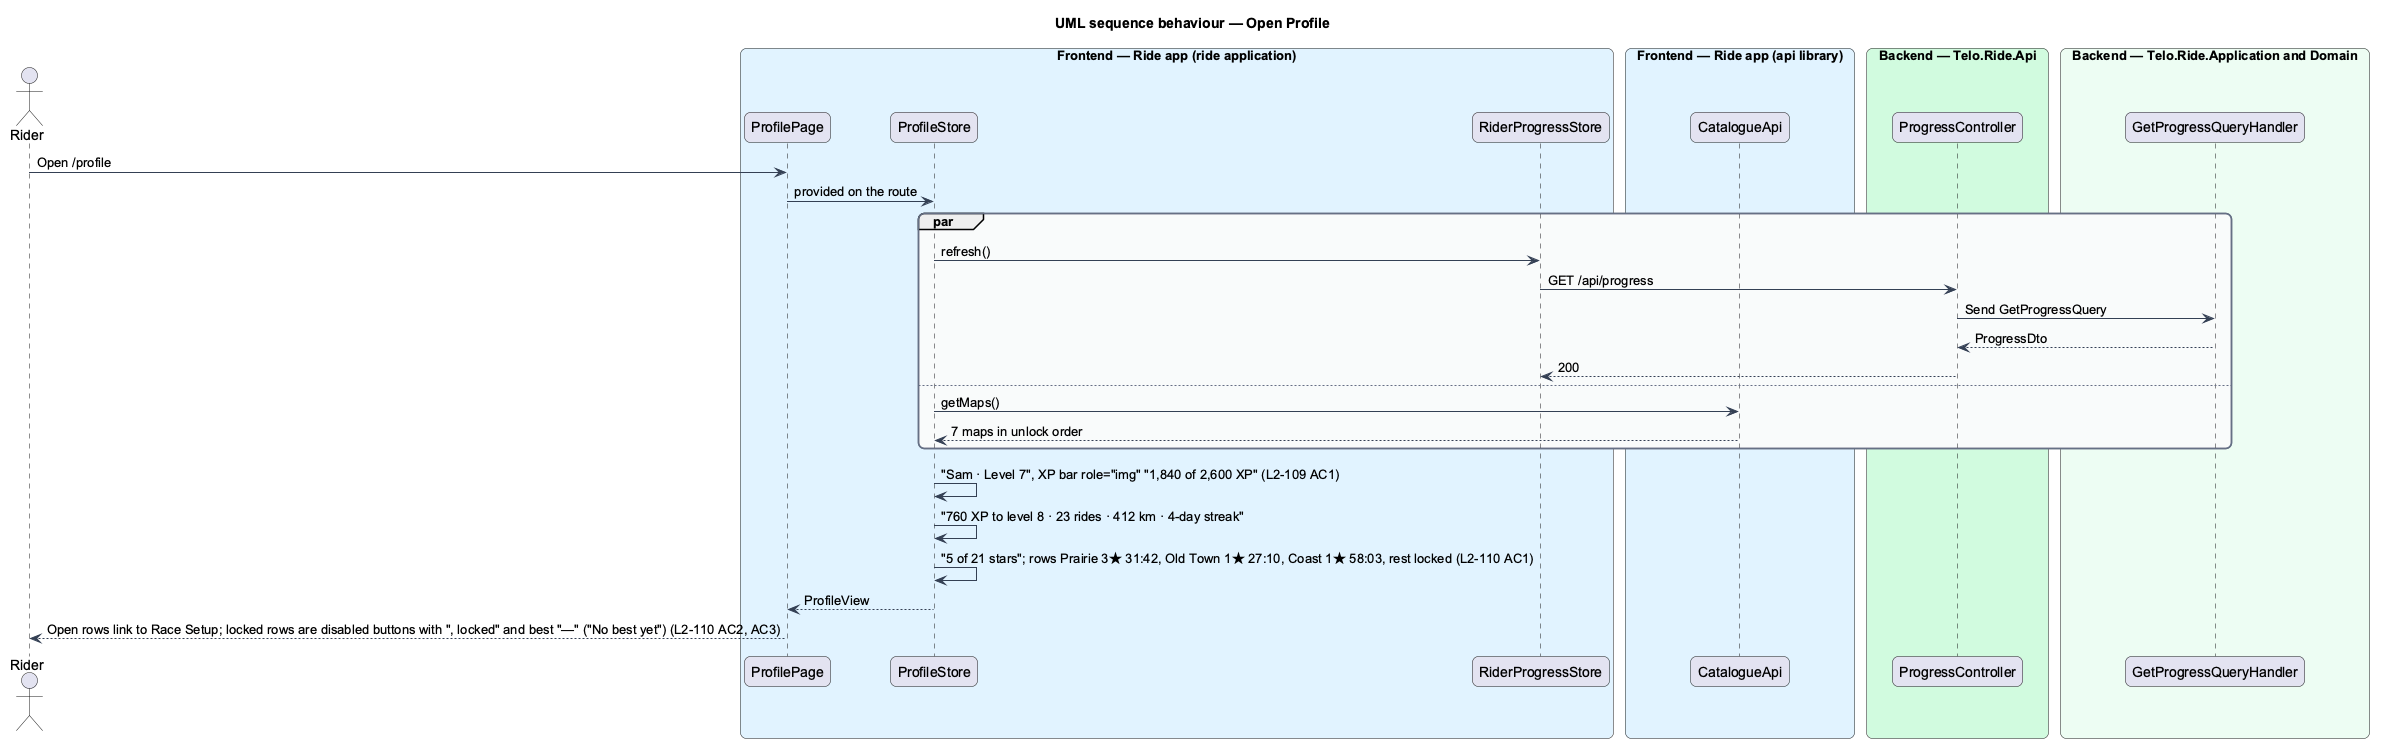

The diagram above was rendered by PlantUML. Its source (embedded in the PNG):
@startuml
title UML sequence behaviour — Open Profile
skinparam backgroundColor #FFFFFF
skinparam shadowing false
skinparam roundcorner 12
skinparam defaultFontName Arial
skinparam ArrowColor #344054
skinparam rectangle {
  BorderColor #344054
  FontColor #101828
}
skinparam package {
  BorderColor #667085
  FontColor #101828
  BackgroundColor #F9FAFB
}
actor "Rider" as actor
box "Frontend — Ride app (ride application)" #E0F2FE
  participant "ProfilePage" as page
  participant "ProfileStore" as store
  participant "RiderProgressStore" as prog
end box
box "Frontend — Ride app (api library)" #E0F2FE
  participant "CatalogueApi" as cat
end box
box "Backend — Telo.Ride.Api" #D1FADF
  participant "ProgressController" as ctrl
end box
box "Backend — Telo.Ride.Application and Domain" #ECFDF3
  participant "GetProgressQueryHandler" as handler
end box
actor -> page : Open /profile
page -> store : provided on the route
par
  store -> prog : refresh()
  prog -> ctrl : GET /api/progress
  ctrl -> handler : Send GetProgressQuery
  handler --> ctrl : ProgressDto
  ctrl --> prog : 200
else
  store -> cat : getMaps()
  cat --> store : 7 maps in unlock order
end
store -> store : "Sam · Level 7", XP bar role="img" "1,840 of 2,600 XP" (L2-109 AC1)
store -> store : "760 XP to level 8 · 23 rides · 412 km · 4-day streak"
store -> store : "5 of 21 stars"; rows Prairie 3★ 31:42, Old Town 1★ 27:10, Coast 1★ 58:03, rest locked (L2-110 AC1)
store --> page : ProfileView
page --> actor : Open rows link to Race Setup; locked rows are disabled buttons with ", locked" and best "—" ("No best yet") (L2-110 AC2, AC3)
@enduml